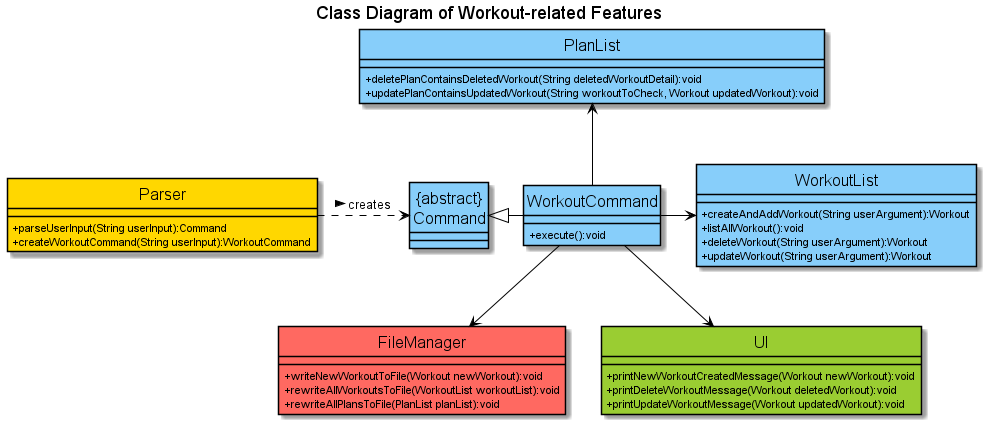

The diagram above was rendered by PlantUML. Its source (embedded in the PNG):
@startuml
'https://plantuml.com/class-diagram
!include ../Style.puml
hide circle
skinparam classAttributeIconSize 0
skinparam classFontSize 16
title Class Diagram of Workout-related Features

Parser .r.> "{abstract}\nCommand":creates >
"{abstract}\nCommand" <|- WorkoutCommand
WorkoutCommand -r-> WorkoutList
WorkoutCommand --> FileManager
WorkoutCommand --> UI
WorkoutCommand -u-> PlanList

class PlanList COLOR_LOGIC {
+ deletePlanContainsDeletedWorkout(String deletedWorkoutDetail):void
+ updatePlanContainsUpdatedWorkout(String workoutToCheck, Workout updatedWorkout):void
}

class FileManager COLOR_STORAGE {
+ writeNewWorkoutToFile(Workout newWorkout):void
+ rewriteAllWorkoutsToFile(WorkoutList workoutList):void
+ rewriteAllPlansToFile(PlanList planList):void
}

class "{abstract}\nCommand" COLOR_LOGIC {
}

class WorkoutCommand COLOR_LOGIC {
+ execute():void
}

class WorkoutList COLOR_LOGIC {
+ createAndAddWorkout(String userArgument):Workout
+ listAllWorkout():void
+ deleteWorkout(String userArgument):Workout
+ updateWorkout(String userArgument):Workout
}

class UI COLOR_UI {
+ printNewWorkoutCreatedMessage(Workout newWorkout):void
+ printDeleteWorkoutMessage(Workout deletedWorkout):void
+ printUpdateWorkoutMessage(Workout updatedWorkout):void
}

class Parser COLOR_PARSER {
+ parseUserInput(String userInput):Command
+ createWorkoutCommand(String userInput):WorkoutCommand
}


@enduml